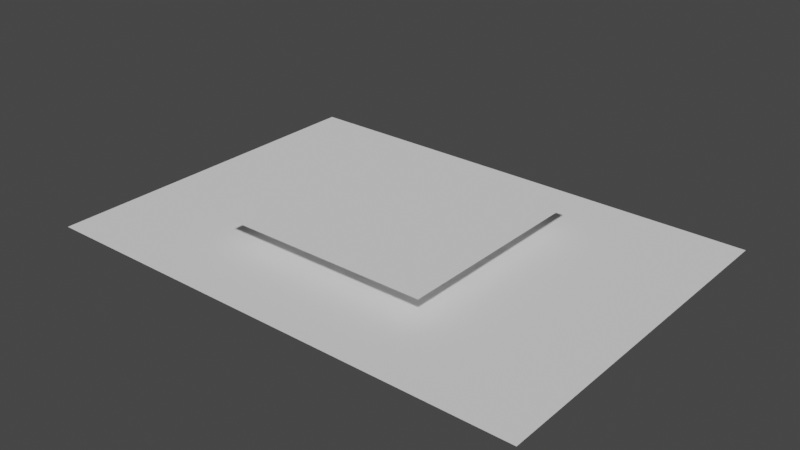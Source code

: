 # Source: project-draft.blend  (saved by Blender 3.4.6; exported with 4.5.12 LTS)
import bpy
from mathutils import Matrix  # noqa: F401  (used for matrix-valued properties, if any)

bpy.ops.wm.read_factory_settings(use_empty=True)
scene = bpy.context.scene
scene.name = 'Scene'

# ---- materials (node trees are filled in below, after node groups)
mat_black = bpy.data.materials.new('Black')
mat_black.use_transparent_shadow = False
mat_plane_002_stroke = bpy.data.materials.new('Plane_002_Stroke')
mat_plane_002_stroke.use_transparent_shadow = False

# ---- material node trees

# ---- world
world_world = bpy.data.worlds.new('World'); scene.world = world_world
world_world.use_nodes = True; world_world.node_tree.nodes.clear()
_N = world_world.node_tree.nodes; _L = world_world.node_tree.links
n0 = _N.new('ShaderNodeOutputWorld'); n0.name = 'World Output'; n0.location = (300, 300)
n1 = _N.new('ShaderNodeBackground'); n1.name = 'Background'; n1.location = (10, 300)
n1.inputs[0].default_value = (0.05088, 0.05088, 0.05088, 1.0)
_L.new(n1.outputs[0], n0.inputs[0])
n0.is_active_output = True
world_world.color = (0.05088, 0.05088, 0.05088)
world_world.use_sun_shadow = False
world_world.sun_shadow_jitter_overblur = 0.0

# ---- meshes
me_plane_001 = bpy.data.meshes.new('Plane.001')
me_plane_001.from_pydata([(-4.0, -4.0, 0.0), (4.0, -4.0, 0.0), (-4.0, 4.0, 0.0), (4.0, 4.0, 0.0)], [], [(0, 1, 3, 2)])
_uv = me_plane_001.uv_layers.new(name='UVMap')
_uv.uv.foreach_set('vector', [0.0, 0.0, 1.0, 0.0, 1.0, 1.0, 0.0, 1.0])
me_plane_001.update()
me_plane_002 = bpy.data.meshes.new('Plane.002')
me_plane_002.from_pydata([(-9.233, -6.6, 0.0), (9.233, -6.6, 0.0), (-9.233, 6.6, 0.0), (9.233, 6.6, 0.0)], [], [(0, 1, 3, 2)])
_uv = me_plane_002.uv_layers.new(name='UVMap')
_uv.uv.foreach_set('vector', [0.0, 0.0, 1.0, 0.0, 1.0, 1.0, 0.0, 1.0])
me_plane_002.update()

# ---- objects
ob_guide = bpy.data.objects.new('guide', None)
ob_pages = bpy.data.objects.new('pages', me_plane_001)
ob_canvas = bpy.data.objects.new('canvas', me_plane_002)

# ---- transforms, parenting, visibility, modifiers, constraints
ob_guide.location = (0.0, 0.0, 0.0)
ob_guide.empty_image_offset = (0.0, 0.0)
ob_guide.color = (0.0, 0.0, 0.0, 1.0)
ob_guide.use_grease_pencil_lights = True
ob_pages.location = (0.0, 0.0, -1.0)
ob_canvas.location = (0.0, 0.0, -2.0)

# ---- collection membership
scene.collection.objects.link(ob_guide)
scene.collection.objects.link(ob_pages)
scene.collection.objects.link(ob_canvas)

# ---- scene / render settings (as saved in the file)
scene.frame_start = 1; scene.frame_end = 250; scene.frame_set(1)
scene.render.engine = 'BLENDER_EEVEE_NEXT'
scene.cycles.sampling_pattern = 'TABULATED_SOBOL'
scene.cycles.use_light_tree = False
scene.view_settings.view_transform = 'Filmic'
bpy.context.view_layer.update()

# ---- added for rendering (the .blend has no active camera and no usable light): camera, sun
cam_auto = bpy.data.cameras.new('AutoCamera')
cam_auto.lens = 50.0
cam_auto.sensor_width = 36.0
cam_auto.clip_end = 1000.0
ob_auto_camera = bpy.data.objects.new('AutoCamera', cam_auto)
scene.collection.objects.link(ob_auto_camera)
ob_auto_camera.location = (21.0214, -25.2257, 15.3171)
ob_auto_camera.rotation_euler = (1.09748, -7.21219e-08, 0.694738)
scene.camera = ob_auto_camera
light_auto_sun = bpy.data.lights.new('AutoSun', 'SUN')
light_auto_sun.energy = 3.0
light_auto_sun.angle = 0.0523599
ob_auto_sun = bpy.data.objects.new('AutoSun', light_auto_sun)
scene.collection.objects.link(ob_auto_sun)
ob_auto_sun.rotation_euler = (0.872665, 0.174533, 0.523599)
bpy.context.view_layer.update()
